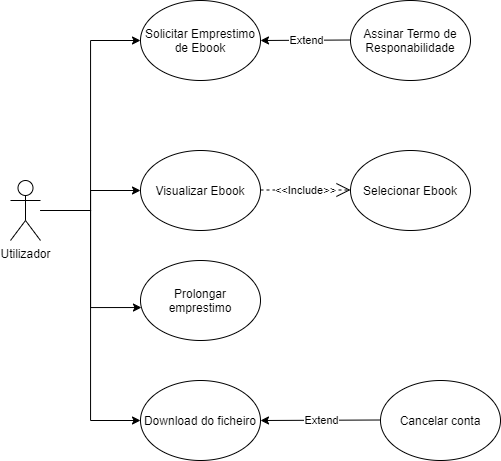

The diagram above was exported from draw.io. Its source (the exported page's mxGraphModel, read from the mxfile embedded in the PNG):
<mxGraphModel dx="541" dy="956" grid="1" gridSize="10" guides="1" tooltips="1" connect="1" arrows="1" fold="1" page="1" pageScale="1" pageWidth="827" pageHeight="1169" math="0" shadow="0">
  <root>
    <mxCell id="kUYyfOr5nHq7OIKNrWh7-0" />
    <mxCell id="kUYyfOr5nHq7OIKNrWh7-1" parent="kUYyfOr5nHq7OIKNrWh7-0" />
    <mxCell id="kUYyfOr5nHq7OIKNrWh7-2" value="Solicitar Emprestimo de Ebook" style="ellipse;whiteSpace=wrap;html=1;strokeColor=#000000;fillColor=none;" parent="kUYyfOr5nHq7OIKNrWh7-1" vertex="1">
      <mxGeometry x="200" y="100" width="120" height="80" as="geometry" />
    </mxCell>
    <mxCell id="kUYyfOr5nHq7OIKNrWh7-3" value="Assinar Termo de Responabilidade" style="ellipse;whiteSpace=wrap;html=1;strokeColor=#000000;fillColor=none;" parent="kUYyfOr5nHq7OIKNrWh7-1" vertex="1">
      <mxGeometry x="410" y="100" width="120" height="80" as="geometry" />
    </mxCell>
    <mxCell id="kUYyfOr5nHq7OIKNrWh7-4" value="Visualizar Ebook" style="ellipse;whiteSpace=wrap;html=1;strokeColor=#000000;fillColor=none;" parent="kUYyfOr5nHq7OIKNrWh7-1" vertex="1">
      <mxGeometry x="200" y="250" width="120" height="80" as="geometry" />
    </mxCell>
    <mxCell id="kUYyfOr5nHq7OIKNrWh7-6" value="Prolongar emprestimo" style="ellipse;whiteSpace=wrap;html=1;strokeColor=#000000;fillColor=none;" parent="kUYyfOr5nHq7OIKNrWh7-1" vertex="1">
      <mxGeometry x="200" y="360" width="120" height="80" as="geometry" />
    </mxCell>
    <mxCell id="fb4UFf8MMQAqSlT----_-0" value="Download do ficheiro" style="ellipse;whiteSpace=wrap;html=1;strokeColor=#000000;fillColor=none;" parent="kUYyfOr5nHq7OIKNrWh7-1" vertex="1">
      <mxGeometry x="200" y="480" width="120" height="80" as="geometry" />
    </mxCell>
    <mxCell id="fb4UFf8MMQAqSlT----_-1" value="Cancelar conta" style="ellipse;whiteSpace=wrap;html=1;strokeColor=#000000;fillColor=none;" parent="kUYyfOr5nHq7OIKNrWh7-1" vertex="1">
      <mxGeometry x="440" y="480" width="120" height="80" as="geometry" />
    </mxCell>
    <mxCell id="V9LE0Ql_ohYuA2EUu-eF-0" value="Selecionar Ebook" style="ellipse;whiteSpace=wrap;html=1;strokeColor=#000000;fillColor=none;" parent="kUYyfOr5nHq7OIKNrWh7-1" vertex="1">
      <mxGeometry x="410" y="250" width="120" height="80" as="geometry" />
    </mxCell>
    <mxCell id="gMxRIu9WtjdE7tYigAjQ-1" value="&amp;lt;&amp;lt;Include&amp;gt;&amp;gt;" style="endArrow=open;endSize=12;dashed=1;html=1;entryX=0;entryY=0.5;entryDx=0;entryDy=0;exitX=1;exitY=0.5;exitDx=0;exitDy=0;" parent="kUYyfOr5nHq7OIKNrWh7-1" edge="1">
      <mxGeometry width="160" relative="1" as="geometry">
        <mxPoint x="320" y="289.5" as="sourcePoint" />
        <mxPoint x="410" y="289.5" as="targetPoint" />
      </mxGeometry>
    </mxCell>
    <mxCell id="9H1UCVp5B_tXnhEnGHgr-0" value="" style="endArrow=classic;html=1;strokeWidth=1;exitX=0;exitY=0.5;exitDx=0;exitDy=0;entryX=1;entryY=0.5;entryDx=0;entryDy=0;" parent="kUYyfOr5nHq7OIKNrWh7-1" target="fb4UFf8MMQAqSlT----_-0" edge="1">
      <mxGeometry relative="1" as="geometry">
        <mxPoint x="440" y="519.5" as="sourcePoint" />
        <mxPoint x="370" y="519.5" as="targetPoint" />
      </mxGeometry>
    </mxCell>
    <mxCell id="9H1UCVp5B_tXnhEnGHgr-1" value="Extend" style="edgeLabel;resizable=0;html=1;align=center;verticalAlign=middle;" parent="9H1UCVp5B_tXnhEnGHgr-0" connectable="0" vertex="1">
      <mxGeometry relative="1" as="geometry" />
    </mxCell>
    <mxCell id="9H1UCVp5B_tXnhEnGHgr-2" value="" style="endArrow=classic;html=1;strokeWidth=1;exitX=0;exitY=0.5;exitDx=0;exitDy=0;entryX=1;entryY=0.5;entryDx=0;entryDy=0;" parent="kUYyfOr5nHq7OIKNrWh7-1" target="kUYyfOr5nHq7OIKNrWh7-2" edge="1">
      <mxGeometry relative="1" as="geometry">
        <mxPoint x="410" y="139.5" as="sourcePoint" />
        <mxPoint x="330" y="140" as="targetPoint" />
      </mxGeometry>
    </mxCell>
    <mxCell id="9H1UCVp5B_tXnhEnGHgr-3" value="Extend" style="edgeLabel;resizable=0;html=1;align=center;verticalAlign=middle;" parent="9H1UCVp5B_tXnhEnGHgr-2" connectable="0" vertex="1">
      <mxGeometry relative="1" as="geometry" />
    </mxCell>
    <mxCell id="eMATn7nyjcpfAUJVSebk-0" style="edgeStyle=orthogonalEdgeStyle;rounded=0;orthogonalLoop=1;jettySize=auto;html=1;entryX=0;entryY=0.5;entryDx=0;entryDy=0;strokeWidth=1;" parent="kUYyfOr5nHq7OIKNrWh7-1" source="9H1UCVp5B_tXnhEnGHgr-4" target="kUYyfOr5nHq7OIKNrWh7-2" edge="1">
      <mxGeometry relative="1" as="geometry" />
    </mxCell>
    <mxCell id="eMATn7nyjcpfAUJVSebk-1" style="edgeStyle=orthogonalEdgeStyle;rounded=0;orthogonalLoop=1;jettySize=auto;html=1;strokeWidth=1;" parent="kUYyfOr5nHq7OIKNrWh7-1" source="9H1UCVp5B_tXnhEnGHgr-4" target="kUYyfOr5nHq7OIKNrWh7-4" edge="1">
      <mxGeometry relative="1" as="geometry" />
    </mxCell>
    <mxCell id="eMATn7nyjcpfAUJVSebk-2" style="edgeStyle=orthogonalEdgeStyle;rounded=0;orthogonalLoop=1;jettySize=auto;html=1;entryX=0.008;entryY=0.588;entryDx=0;entryDy=0;entryPerimeter=0;strokeWidth=1;" parent="kUYyfOr5nHq7OIKNrWh7-1" source="9H1UCVp5B_tXnhEnGHgr-4" target="kUYyfOr5nHq7OIKNrWh7-6" edge="1">
      <mxGeometry relative="1" as="geometry" />
    </mxCell>
    <mxCell id="eMATn7nyjcpfAUJVSebk-3" style="edgeStyle=orthogonalEdgeStyle;rounded=0;orthogonalLoop=1;jettySize=auto;html=1;strokeWidth=1;" parent="kUYyfOr5nHq7OIKNrWh7-1" source="9H1UCVp5B_tXnhEnGHgr-4" target="fb4UFf8MMQAqSlT----_-0" edge="1">
      <mxGeometry relative="1" as="geometry">
        <Array as="points">
          <mxPoint x="150" y="310" />
          <mxPoint x="150" y="520" />
        </Array>
      </mxGeometry>
    </mxCell>
    <mxCell id="9H1UCVp5B_tXnhEnGHgr-4" value="Utilizador" style="shape=umlActor;verticalLabelPosition=bottom;verticalAlign=top;html=1;outlineConnect=0;strokeColor=#000000;fillColor=none;" parent="kUYyfOr5nHq7OIKNrWh7-1" vertex="1">
      <mxGeometry x="70" y="280" width="30" height="60" as="geometry" />
    </mxCell>
  </root>
</mxGraphModel>